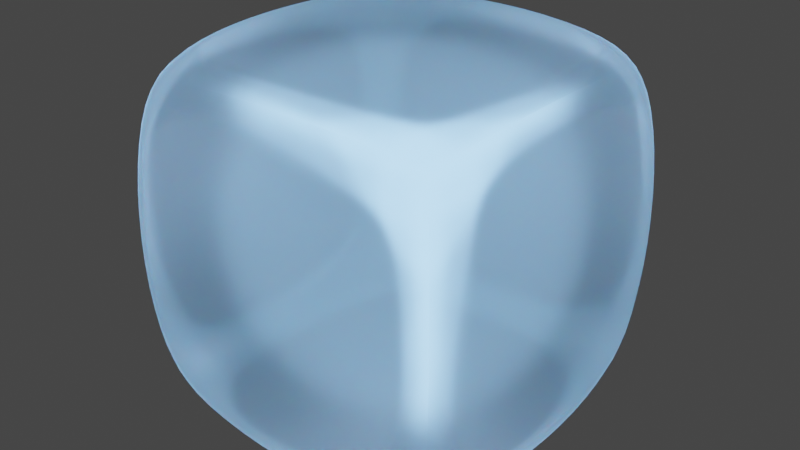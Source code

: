 # Source: cuboGeloCartoon.blend  (saved by Blender 3.5.10; exported with 4.5.12 LTS)
import bpy
from mathutils import Matrix  # noqa: F401  (used for matrix-valued properties, if any)

bpy.ops.wm.read_factory_settings(use_empty=True)
scene = bpy.context.scene
scene.name = 'Scene'

# ---- collections
col_collection = bpy.data.collections.new('Collection'); scene.collection.children.link(col_collection)

# ---- images (referenced by path relative to the original .blend; pixels are not part of the script)
import os
ASSET_DIR = os.environ.get("B2B_ASSET_DIR", "")  # directory of the original .blend (textures are referenced by path, not embedded)
HERE = os.path.dirname(os.path.abspath(__file__))  # packed textures are extracted next to this script under _unpacked/

def load_image(name, relpath, width, height, colorspace="sRGB"):
    """Load a texture the original file referenced (path relative to the .blend, or extracted next to this script)."""
    p = next((c for c in (os.path.join(HERE, relpath), os.path.join(ASSET_DIR, relpath)) if relpath and os.path.exists(c)), "")
    if p:
        img = bpy.data.images.load(p, check_existing=True)
        img.name = name
    else:  # same state as the original file: an image datablock whose file is absent (Cycles renders it pink)
        img = bpy.data.images.new(name, width, height)
        img.source = "FILE"
        img.filepath = "//" + (relpath or name)
    img.colorspace_settings.name = colorspace
    return img
img_ice = load_image('ice', '_unpacked/ice.da0d5b9a.png', 1024, 1024, 'sRGB')

# ---- materials (node trees are filled in below, after node groups)
mat_gelo = bpy.data.materials.new('gelo')
mat_gelo.use_transparent_shadow = False
mat_gelo.use_raytrace_refraction = True
mat_gelo.use_screen_refraction = True
mat_gelo.use_sss_translucency = True
mat_gelo.thickness_mode = 'SLAB'
mat_gelo.use_thickness_from_shadow = True

# ---- material node trees
mat_gelo.use_nodes = True; mat_gelo.node_tree.nodes.clear()
_N = mat_gelo.node_tree.nodes; _L = mat_gelo.node_tree.links
n0 = _N.new('ShaderNodeOutputMaterial'); n0.name = 'Material Output'; n0.location = (356, 300)
n1 = _N.new('ShaderNodeBsdfPrincipled'); n1.name = 'Principled BSDF'; n1.location = (66, 300)
n1.distribution = 'GGX'
n1.subsurface_method = 'RANDOM_WALK_SKIN'
n1.inputs[0].default_value = (0.3726, 0.5107, 0.5304, 1.0)
n1.inputs[3].default_value = 1.45
n1.inputs[8].default_value = 1.0
n1.inputs[10].default_value = 0.15
n1.inputs[27].default_value = (0.0, 0.0, 0.0, 1.0)
n1.inputs[28].default_value = 1.0
n2 = _N.new('ShaderNodeTexImage'); n2.name = 'Image Texture'; n2.location = (-490, -183)
n2.image = img_ice
n3 = _N.new('ShaderNodeInvert'); n3.name = 'Invert'; n3.location = (-161, -170)
n3.inputs[0].default_value = 0.275
n4 = _N.new('ShaderNodeValue'); n4.name = 'Value'; n4.location = (356, 140)
n4.outputs[0].default_value = 0.0
_L.new(n1.outputs[0], n0.inputs[0])
_L.new(n2.outputs[0], n3.inputs[1])
_L.new(n3.outputs[0], n1.inputs[4])
_L.new(n3.outputs[0], n1.inputs[18])
_L.new(n4.outputs[0], n0.inputs[3])
n0.is_active_output = True

# ---- world
world_world = bpy.data.worlds.new('World'); scene.world = world_world
world_world.use_nodes = True; world_world.node_tree.nodes.clear()
_N = world_world.node_tree.nodes; _L = world_world.node_tree.links
n0 = _N.new('ShaderNodeOutputWorld'); n0.name = 'World Output'; n0.location = (300, 300)
n1 = _N.new('ShaderNodeBackground'); n1.name = 'Background'; n1.location = (10, 300)
n1.inputs[0].default_value = (0.05088, 0.05088, 0.05088, 1.0)
_L.new(n1.outputs[0], n0.inputs[0])
n0.is_active_output = True
world_world.color = (0.05088, 0.05088, 0.05088)
world_world.use_sun_shadow = False
world_world.sun_shadow_jitter_overblur = 0.0

# ---- lights
light_point = bpy.data.lights.new('Point', 'POINT')
light_point.color = (0.3278, 0.553, 1.0)
light_point.transmission_factor = 0.0
light_point.energy = 300.0
light_point.shadow_soft_size = 1.0
light_point.shadow_maximum_resolution = 0.006
light_point.use_absolute_resolution = True

# ---- meshes
me_cube_001 = bpy.data.meshes.new('Cube.001')
me_cube_001.from_pydata([(-0.9205, -0.9205, -0.9205), (-0.9205, -0.9205, 0.9205), (-0.9205, 0.9205, -0.9205), (-0.9205, 0.9205, 0.9205), (0.9205, -0.9205, -0.9205), (0.9205, -0.9205, 0.9205), (0.9205, 0.9205, -0.9205), (0.9205, 0.9205, 0.9205), (-1.0, 0.0, -1.0), (-1.0, -1.0, 0.0), (-1.0, 0.0, 1.0), (-1.0, 1.0, 0.0), (0.0, 1.0, -1.0), (0.0, 1.0, 1.0), (1.0, 1.0, 0.0), (1.0, 0.0, -1.0), (1.0, 0.0, 1.0), (1.0, -1.0, 0.0), (0.0, -1.0, -1.0), (0.0, -1.0, 1.0), (-3.339e-09, 0.0, 1.067), (3.339e-09, 0.0, -1.067), (-3.339e-09, -1.067, -3.339e-09), (1.067, -3.339e-09, 0.0), (0.0, 1.067, 0.0), (-1.067, 0.0, 0.0), (-1.0, -0.5, -1.0), (-1.0, -1.0, 0.5), (-1.0, 0.5, 1.0), (-1.0, 1.0, -0.5), (-0.5, 1.0, -1.0), (0.5, 1.0, 1.0), (1.0, 1.0, -0.5), (1.0, 0.5, -1.0), (1.0, -0.5, 1.0), (1.0, -1.0, -0.5), (0.5, -1.0, -1.0), (-0.5, -1.0, 1.0), (-1.0, 0.5, -1.0), (-1.0, -1.0, -0.5), (-1.0, -0.5, 1.0), (-1.0, 1.0, 0.5), (0.5, 1.0, -1.0), (-0.5, 1.0, 1.0), (1.0, 1.0, 0.5), (1.0, -0.5, -1.0), (1.0, 0.5, 1.0), (1.0, -1.0, 0.5), (-0.5, -1.0, -1.0), (0.5, -1.0, 1.0), (-3.988e-08, -0.8419, 1.067), (3.373e-08, 0.8419, 1.067), (0.8419, -3.68e-08, 1.067), (-0.8419, 3.68e-08, 1.067), (-3.342e-08, -0.8343, -1.067), (3.951e-08, 0.8343, -1.067), (-0.8343, 3.647e-08, -1.067), (0.8343, -3.647e-08, -1.067), (-0.8339, -1.067, -7.595e-08), (0.8339, -1.067, 6.986e-08), (6.986e-08, -1.067, -0.8339), (-7.595e-08, -1.067, 0.8339), (1.067, -0.8388, 7.333e-08), (1.067, 0.8388, -7.333e-08), (1.067, -7.64e-08, -0.8388), (1.067, 7.027e-08, 0.8388), (0.8402, 1.067, 0.0), (-0.8402, 1.067, -1.029e-16), (5.145e-17, 1.067, -0.8402), (-1.543e-16, 1.067, 0.8402), (-1.067, 0.8453, 0.0), (-1.067, -0.8453, -1.035e-16), (-1.067, 5.176e-17, -0.8453), (-1.067, -1.553e-16, 0.8453), (-1.067, -0.6467, 0.6467), (-1.067, -0.6467, -0.6467), (-1.067, 0.6467, -0.6467), (-0.6467, 1.067, 0.6467), (-0.6467, 1.067, -0.6467), (0.6467, 1.067, -0.6467), (1.067, 0.6467, 0.6467), (1.067, 0.6467, -0.6467), (1.067, -0.6467, -0.6467), (0.6467, -1.067, 0.6467), (0.6467, -1.067, -0.6467), (-0.6467, -1.067, -0.6467), (0.6467, 0.6467, -1.067), (-0.6467, 0.6467, -1.067), (-0.6467, -0.6467, -1.067), (-0.6467, 0.6467, 1.067), (0.6467, 0.6467, 1.067), (0.6467, -0.6467, 1.067), (-0.6467, -0.6467, 1.067), (0.6467, -0.6467, -1.067), (-0.6467, -1.067, 0.6467), (1.067, -0.6467, 0.6467), (0.6467, 1.067, 0.6467), (-1.067, 0.6467, 0.6467)], [], [(97, 28, 3, 41), (96, 31, 7, 44), (95, 34, 5, 47), (94, 37, 1, 27), (93, 45, 4, 36), (92, 40, 1, 37), (91, 50, 19, 49), (90, 51, 20, 52), (89, 28, 10, 53), (88, 54, 18, 48), (87, 55, 21, 56), (86, 33, 15, 57), (85, 58, 9, 39), (84, 59, 22, 60), (83, 49, 19, 61), (82, 62, 17, 35), (81, 63, 23, 64), (80, 46, 16, 65), (79, 66, 14, 32), (78, 67, 24, 68), (77, 43, 13, 69), (76, 70, 11, 29), (75, 71, 25, 72), (74, 40, 10, 73), (71, 74, 73, 25), (9, 27, 74, 71), (27, 1, 40, 74), (26, 75, 72, 8), (0, 39, 75, 26), (39, 9, 71, 75), (38, 76, 29, 2), (8, 72, 76, 38), (72, 25, 70, 76), (67, 77, 69, 24), (11, 41, 77, 67), (41, 3, 43, 77), (30, 78, 68, 12), (2, 29, 78, 30), (29, 11, 67, 78), (42, 79, 32, 6), (12, 68, 79, 42), (68, 24, 66, 79), (63, 80, 65, 23), (14, 44, 80, 63), (44, 7, 46, 80), (33, 81, 64, 15), (6, 32, 81, 33), (32, 14, 63, 81), (45, 82, 35, 4), (15, 64, 82, 45), (64, 23, 62, 82), (59, 83, 61, 22), (17, 47, 83, 59), (47, 5, 49, 83), (36, 84, 60, 18), (4, 35, 84, 36), (35, 17, 59, 84), (48, 85, 39, 0), (18, 60, 85, 48), (60, 22, 58, 85), (55, 86, 57, 21), (12, 42, 86, 55), (42, 6, 33, 86), (38, 87, 56, 8), (2, 30, 87, 38), (30, 12, 55, 87), (26, 88, 48, 0), (8, 56, 88, 26), (56, 21, 54, 88), (51, 89, 53, 20), (13, 43, 89, 51), (43, 3, 28, 89), (46, 90, 52, 16), (7, 31, 90, 46), (31, 13, 51, 90), (34, 91, 49, 5), (16, 52, 91, 34), (52, 20, 50, 91), (50, 92, 37, 19), (20, 53, 92, 50), (53, 10, 40, 92), (54, 93, 36, 18), (21, 57, 93, 54), (57, 15, 45, 93), (58, 94, 27, 9), (22, 61, 94, 58), (61, 19, 37, 94), (62, 95, 47, 17), (23, 65, 95, 62), (65, 16, 34, 95), (66, 96, 44, 14), (24, 69, 96, 66), (69, 13, 31, 96), (70, 97, 41, 11), (25, 73, 97, 70), (73, 10, 28, 97)])
me_cube_001.polygons.foreach_set('use_smooth', [True] * 96)
_uv = me_cube_001.uv_layers.new(name='UVMap')
_uv.uv.foreach_set('vector', [0.8147, 0.1921, 0.7482, 0.01536, 0.9586, 0.05131, 0.99, 0.2625, 0.8099, 0.1951, 0.744, 0.02019, 0.9523, 0.05569, 0.9834, 0.2647, 0.187, 0.8067, 0.253, 0.9818, 0.04457, 0.9463, 0.01338, 0.7371, 0.1923, 0.1923, 0.0176, 0.2582, 0.05297, 0.05014, 0.2617, 0.01895, 0.1882, 0.8167, 0.2582, 0.9915, 0.04771, 0.96, 0.01203, 0.7502, 0.1926, 0.1908, 0.01788, 0.2566, 0.05335, 0.04864, 0.262, 0.01758, 0.8109, 0.1974, 0.5027, 0.1001, 0.5036, 0.01758, 0.7451, 0.02269, 0.8043, 0.8157, 0.4942, 0.9064, 0.4984, 0.5033, 0.9016, 0.5075, 0.186, 0.8091, 0.01276, 0.7397, 0.01276, 0.4981, 0.09532, 0.499, 0.182, 0.1928, 0.09387, 0.5057, 0.007139, 0.5065, 0.007139, 0.2628, 0.8058, 0.1866, 0.9001, 0.4976, 0.497, 0.5016, 0.4929, 0.09849, 0.812, 0.8104, 0.7456, 0.9866, 0.5019, 0.9915, 0.501, 0.9047, 0.8109, 0.1985, 0.5025, 0.1051, 0.5034, 0.01895, 0.7451, 0.02379, 0.8047, 0.8171, 0.4945, 0.9043, 0.4985, 0.5047, 0.8981, 0.5087, 0.1861, 0.8109, 0.01276, 0.7416, 0.01276, 0.4998, 0.09893, 0.5007, 0.1935, 0.187, 0.09751, 0.4959, 0.01338, 0.495, 0.0184, 0.2529, 0.8132, 0.1934, 0.9027, 0.5042, 0.5001, 0.5, 0.5043, 0.09743, 0.8068, 0.8131, 0.7372, 0.9868, 0.4951, 0.9868, 0.496, 0.9027, 0.8034, 0.8144, 0.9, 0.5057, 0.9834, 0.5066, 0.9784, 0.7485, 0.1842, 0.8079, 0.09411, 0.4973, 0.497, 0.5015, 0.4928, 0.9045, 0.1906, 0.1887, 0.2602, 0.01513, 0.5021, 0.01513, 0.5013, 0.0986, 0.8079, 0.8178, 0.9079, 0.506, 0.99, 0.5069, 0.9847, 0.7513, 0.1823, 0.811, 0.08901, 0.4971, 0.4985, 0.5016, 0.494, 0.911, 0.189, 0.1854, 0.2594, 0.01006, 0.5038, 0.01006, 0.5029, 0.09211, 0.08901, 0.4971, 0.189, 0.1854, 0.5029, 0.09211, 0.4985, 0.5016, 0.006962, 0.4962, 0.01226, 0.2519, 0.189, 0.1854, 0.08901, 0.4971, 0.01226, 0.2519, 0.04821, 0.04144, 0.2594, 0.01006, 0.189, 0.1854, 0.2488, 0.9878, 0.1823, 0.811, 0.494, 0.911, 0.4931, 0.9931, 0.03834, 0.9518, 0.006962, 0.7407, 0.1823, 0.811, 0.2488, 0.9878, 0.006962, 0.7407, 0.006962, 0.4962, 0.08901, 0.4971, 0.1823, 0.811, 0.7376, 0.9931, 0.8079, 0.8178, 0.9847, 0.7513, 0.9487, 0.9617, 0.4931, 0.9931, 0.494, 0.911, 0.8079, 0.8178, 0.7376, 0.9931, 0.494, 0.911, 0.4985, 0.5016, 0.9079, 0.506, 0.8079, 0.8178, 0.09411, 0.4973, 0.1906, 0.1887, 0.5013, 0.0986, 0.497, 0.5015, 0.01064, 0.4964, 0.0157, 0.2545, 0.1906, 0.1887, 0.09411, 0.4973, 0.0157, 0.2545, 0.0512, 0.04627, 0.2602, 0.01513, 0.1906, 0.1887, 0.2501, 0.9829, 0.1842, 0.8079, 0.4928, 0.9045, 0.492, 0.9879, 0.04178, 0.9474, 0.01064, 0.7384, 0.1842, 0.8079, 0.2501, 0.9829, 0.01064, 0.7384, 0.01064, 0.4964, 0.09411, 0.4973, 0.1842, 0.8079, 0.7339, 0.9879, 0.8034, 0.8144, 0.9784, 0.7485, 0.9429, 0.9568, 0.492, 0.9879, 0.4928, 0.9045, 0.8034, 0.8144, 0.7339, 0.9879, 0.4928, 0.9045, 0.497, 0.5015, 0.9, 0.5057, 0.8034, 0.8144, 0.9027, 0.5042, 0.8068, 0.8131, 0.496, 0.9027, 0.5001, 0.5, 0.9869, 0.5051, 0.9819, 0.7472, 0.8068, 0.8131, 0.9027, 0.5042, 0.9819, 0.7472, 0.9464, 0.9556, 0.7372, 0.9868, 0.8068, 0.8131, 0.7473, 0.01831, 0.8132, 0.1934, 0.5043, 0.09743, 0.5052, 0.0133, 0.9557, 0.05382, 0.9869, 0.2629, 0.8132, 0.1934, 0.7473, 0.01831, 0.9869, 0.2629, 0.9869, 0.5051, 0.9027, 0.5042, 0.8132, 0.1934, 0.263, 0.0133, 0.1935, 0.187, 0.0184, 0.2529, 0.05391, 0.04448, 0.5052, 0.0133, 0.5043, 0.09743, 0.1935, 0.187, 0.263, 0.0133, 0.5043, 0.09743, 0.5001, 0.5, 0.09751, 0.4959, 0.1935, 0.187, 0.4945, 0.9043, 0.1861, 0.8109, 0.09893, 0.5007, 0.4985, 0.5047, 0.4937, 0.9905, 0.252, 0.9856, 0.1861, 0.8109, 0.4945, 0.9043, 0.252, 0.9856, 0.04396, 0.9503, 0.01276, 0.7416, 0.1861, 0.8109, 0.9794, 0.7512, 0.8047, 0.8171, 0.8981, 0.5087, 0.9843, 0.5096, 0.9441, 0.9593, 0.7354, 0.9905, 0.8047, 0.8171, 0.9794, 0.7512, 0.7354, 0.9905, 0.4937, 0.9905, 0.4945, 0.9043, 0.8047, 0.8171, 0.9843, 0.2679, 0.8109, 0.1985, 0.7451, 0.02379, 0.9531, 0.05916, 0.9843, 0.5096, 0.8981, 0.5087, 0.8109, 0.1985, 0.9843, 0.2679, 0.8981, 0.5087, 0.4985, 0.5047, 0.5025, 0.1051, 0.8109, 0.1985, 0.9001, 0.4976, 0.812, 0.8104, 0.501, 0.9047, 0.497, 0.5016, 0.9869, 0.4967, 0.9869, 0.7404, 0.812, 0.8104, 0.9001, 0.4976, 0.9869, 0.7404, 0.9554, 0.9509, 0.7456, 0.9866, 0.812, 0.8104, 0.7358, 0.01176, 0.8058, 0.1866, 0.4929, 0.09849, 0.4921, 0.01176, 0.9463, 0.04321, 0.982, 0.253, 0.8058, 0.1866, 0.7358, 0.01176, 0.982, 0.253, 0.9869, 0.4967, 0.9001, 0.4976, 0.8058, 0.1866, 0.2484, 0.01665, 0.182, 0.1928, 0.007139, 0.2628, 0.03859, 0.05233, 0.4921, 0.01176, 0.4929, 0.09849, 0.182, 0.1928, 0.2484, 0.01665, 0.4929, 0.09849, 0.497, 0.5016, 0.09387, 0.5057, 0.182, 0.1928, 0.4942, 0.9064, 0.186, 0.8091, 0.09532, 0.499, 0.4984, 0.5033, 0.4933, 0.9889, 0.2518, 0.9838, 0.186, 0.8091, 0.4942, 0.9064, 0.2518, 0.9838, 0.04382, 0.9483, 0.01276, 0.7397, 0.186, 0.8091, 0.979, 0.7499, 0.8043, 0.8157, 0.9016, 0.5075, 0.9841, 0.5084, 0.9435, 0.9579, 0.7349, 0.9889, 0.8043, 0.8157, 0.979, 0.7499, 0.7349, 0.9889, 0.4933, 0.9889, 0.4942, 0.9064, 0.8043, 0.8157, 0.9841, 0.2668, 0.8109, 0.1974, 0.7451, 0.02269, 0.9531, 0.05817, 0.9841, 0.5084, 0.9016, 0.5075, 0.8109, 0.1974, 0.9841, 0.2668, 0.9016, 0.5075, 0.4984, 0.5033, 0.5027, 0.1001, 0.8109, 0.1974, 0.5027, 0.1001, 0.1926, 0.1908, 0.262, 0.01758, 0.5036, 0.01758, 0.4984, 0.5033, 0.09532, 0.499, 0.1926, 0.1908, 0.5027, 0.1001, 0.09532, 0.499, 0.01276, 0.4981, 0.01788, 0.2566, 0.1926, 0.1908, 0.09387, 0.5057, 0.1882, 0.8167, 0.01203, 0.7502, 0.007139, 0.5065, 0.497, 0.5016, 0.501, 0.9047, 0.1882, 0.8167, 0.09387, 0.5057, 0.501, 0.9047, 0.5019, 0.9915, 0.2582, 0.9915, 0.1882, 0.8167, 0.5025, 0.1051, 0.1923, 0.1923, 0.2617, 0.01895, 0.5034, 0.01895, 0.4985, 0.5047, 0.09893, 0.5007, 0.1923, 0.1923, 0.5025, 0.1051, 0.09893, 0.5007, 0.01276, 0.4998, 0.0176, 0.2582, 0.1923, 0.1923, 0.09751, 0.4959, 0.187, 0.8067, 0.01338, 0.7371, 0.01338, 0.495, 0.5001, 0.5, 0.496, 0.9027, 0.187, 0.8067, 0.09751, 0.4959, 0.496, 0.9027, 0.4951, 0.9868, 0.253, 0.9818, 0.187, 0.8067, 0.9, 0.5057, 0.8099, 0.1951, 0.9834, 0.2647, 0.9834, 0.5066, 0.497, 0.5015, 0.5013, 0.0986, 0.8099, 0.1951, 0.9, 0.5057, 0.5013, 0.0986, 0.5021, 0.01513, 0.744, 0.02019, 0.8099, 0.1951, 0.9079, 0.506, 0.8147, 0.1921, 0.99, 0.2625, 0.99, 0.5069, 0.4985, 0.5016, 0.5029, 0.09211, 0.8147, 0.1921, 0.9079, 0.506, 0.5029, 0.09211, 0.5038, 0.01006, 0.7482, 0.01536, 0.8147, 0.1921])
me_cube_001.materials.append(mat_gelo)
me_cube_001.update()

# ---- objects
ob_cube = bpy.data.objects.new('Cube', me_cube_001)
ob_point = bpy.data.objects.new('Point', light_point)

# ---- transforms, parenting, visibility, modifiers, constraints
ob_cube.location = (0.0, 0.0, 0.0)
_m = ob_cube.modifiers.new('Subdivision', 'SUBSURF')
_m.levels = 2
ob_point.location = (0.0, 0.0, 0.0)

# ---- collection membership
col_collection.objects.link(ob_cube)
col_collection.objects.link(ob_point)

# ---- scene / render settings (as saved in the file)
scene.frame_start = 1; scene.frame_end = 250; scene.frame_set(1)
scene.render.engine = 'BLENDER_EEVEE_NEXT'
scene.cycles.sampling_pattern = 'TABULATED_SOBOL'
scene.eevee.use_gtao = True
scene.eevee.use_raytracing = True
scene.view_settings.view_transform = 'Filmic'
bpy.context.view_layer.update()

# ---- added for rendering (the .blend has no active camera): camera
cam_auto = bpy.data.cameras.new('AutoCamera')
cam_auto.lens = 50.0
cam_auto.sensor_width = 36.0
cam_auto.clip_end = 1000.0
ob_auto_camera = bpy.data.objects.new('AutoCamera', cam_auto)
scene.collection.objects.link(ob_auto_camera)
ob_auto_camera.location = (3.4205, -4.1046, 2.7364)
ob_auto_camera.rotation_euler = (1.09748, -7.21219e-08, 0.694738)
scene.camera = ob_auto_camera
bpy.context.view_layer.update()
